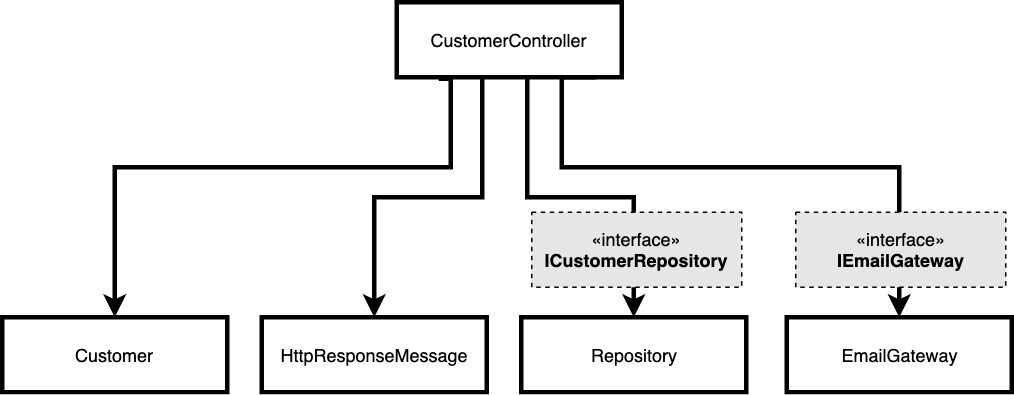

The diagram above was exported from draw.io. Its source (the exported page's mxGraphModel, read from the mxfile embedded in the PNG):
<mxGraphModel dx="660" dy="475" grid="1" gridSize="10" guides="1" tooltips="1" connect="1" arrows="1" fold="1" page="1" pageScale="1" pageWidth="827" pageHeight="1169" math="0" shadow="0">
  <root>
    <mxCell id="0" />
    <mxCell id="1" parent="0" />
    <mxCell id="2" style="edgeStyle=orthogonalEdgeStyle;rounded=0;orthogonalLoop=1;jettySize=auto;html=1;exitX=0.38;exitY=1;exitDx=0;exitDy=0;strokeWidth=3;exitPerimeter=0;" edge="1" source="5" target="6" parent="1">
      <mxGeometry relative="1" as="geometry" />
    </mxCell>
    <mxCell id="3" style="edgeStyle=orthogonalEdgeStyle;rounded=0;orthogonalLoop=1;jettySize=auto;html=1;exitX=0.58;exitY=0.98;exitDx=0;exitDy=0;entryX=0.5;entryY=0;entryDx=0;entryDy=0;strokeWidth=3;exitPerimeter=0;" edge="1" source="5" target="7" parent="1">
      <mxGeometry relative="1" as="geometry" />
    </mxCell>
    <mxCell id="4" style="edgeStyle=orthogonalEdgeStyle;rounded=0;orthogonalLoop=1;jettySize=auto;html=1;exitX=0.887;exitY=1;exitDx=0;exitDy=0;strokeWidth=3;exitPerimeter=0;" edge="1" source="5" target="8" parent="1">
      <mxGeometry relative="1" as="geometry">
        <Array as="points">
          <mxPoint x="410" y="160" />
          <mxPoint x="410" y="220" />
          <mxPoint x="635" y="220" />
        </Array>
      </mxGeometry>
    </mxCell>
    <mxCell id="5" value="CustomerController" style="html=1;strokeWidth=3;" vertex="1" parent="1">
      <mxGeometry x="300" y="110" width="150" height="50" as="geometry" />
    </mxCell>
    <mxCell id="6" value="HttpResponseMessage" style="html=1;strokeWidth=3;" vertex="1" parent="1">
      <mxGeometry x="210" y="320" width="150" height="50" as="geometry" />
    </mxCell>
    <mxCell id="7" value="Repository" style="html=1;strokeWidth=3;" vertex="1" parent="1">
      <mxGeometry x="383" y="320" width="150" height="50" as="geometry" />
    </mxCell>
    <mxCell id="8" value="EmailGateway" style="html=1;strokeWidth=3;" vertex="1" parent="1">
      <mxGeometry x="560" y="320" width="150" height="50" as="geometry" />
    </mxCell>
    <mxCell id="9" value="«interface»&lt;br&gt;&lt;b&gt;ICustomerRepository&lt;/b&gt;" style="html=1;strokeWidth=1;dashed=1;fillColor=#E6E6E6;" vertex="1" parent="1">
      <mxGeometry x="390" y="250" width="140" height="50" as="geometry" />
    </mxCell>
    <mxCell id="10" value="«interface»&lt;br&gt;&lt;b&gt;IEmailGateway&lt;/b&gt;&lt;br&gt;" style="html=1;strokeWidth=1;dashed=1;fillColor=#E6E6E6;" vertex="1" parent="1">
      <mxGeometry x="566" y="250" width="140" height="50" as="geometry" />
    </mxCell>
    <mxCell id="11" value="Customer" style="html=1;strokeWidth=3;" vertex="1" parent="1">
      <mxGeometry x="37" y="320" width="150" height="50" as="geometry" />
    </mxCell>
    <mxCell id="12" style="edgeStyle=orthogonalEdgeStyle;rounded=0;orthogonalLoop=1;jettySize=auto;html=1;exitX=0.187;exitY=1.02;exitDx=0;exitDy=0;strokeWidth=3;exitPerimeter=0;entryX=0.5;entryY=0;entryDx=0;entryDy=0;" edge="1" source="5" target="11" parent="1">
      <mxGeometry relative="1" as="geometry">
        <mxPoint x="375" y="170" as="sourcePoint" />
        <mxPoint x="295" y="330" as="targetPoint" />
        <Array as="points">
          <mxPoint x="336" y="220" />
          <mxPoint x="112" y="220" />
        </Array>
      </mxGeometry>
    </mxCell>
  </root>
</mxGraphModel>